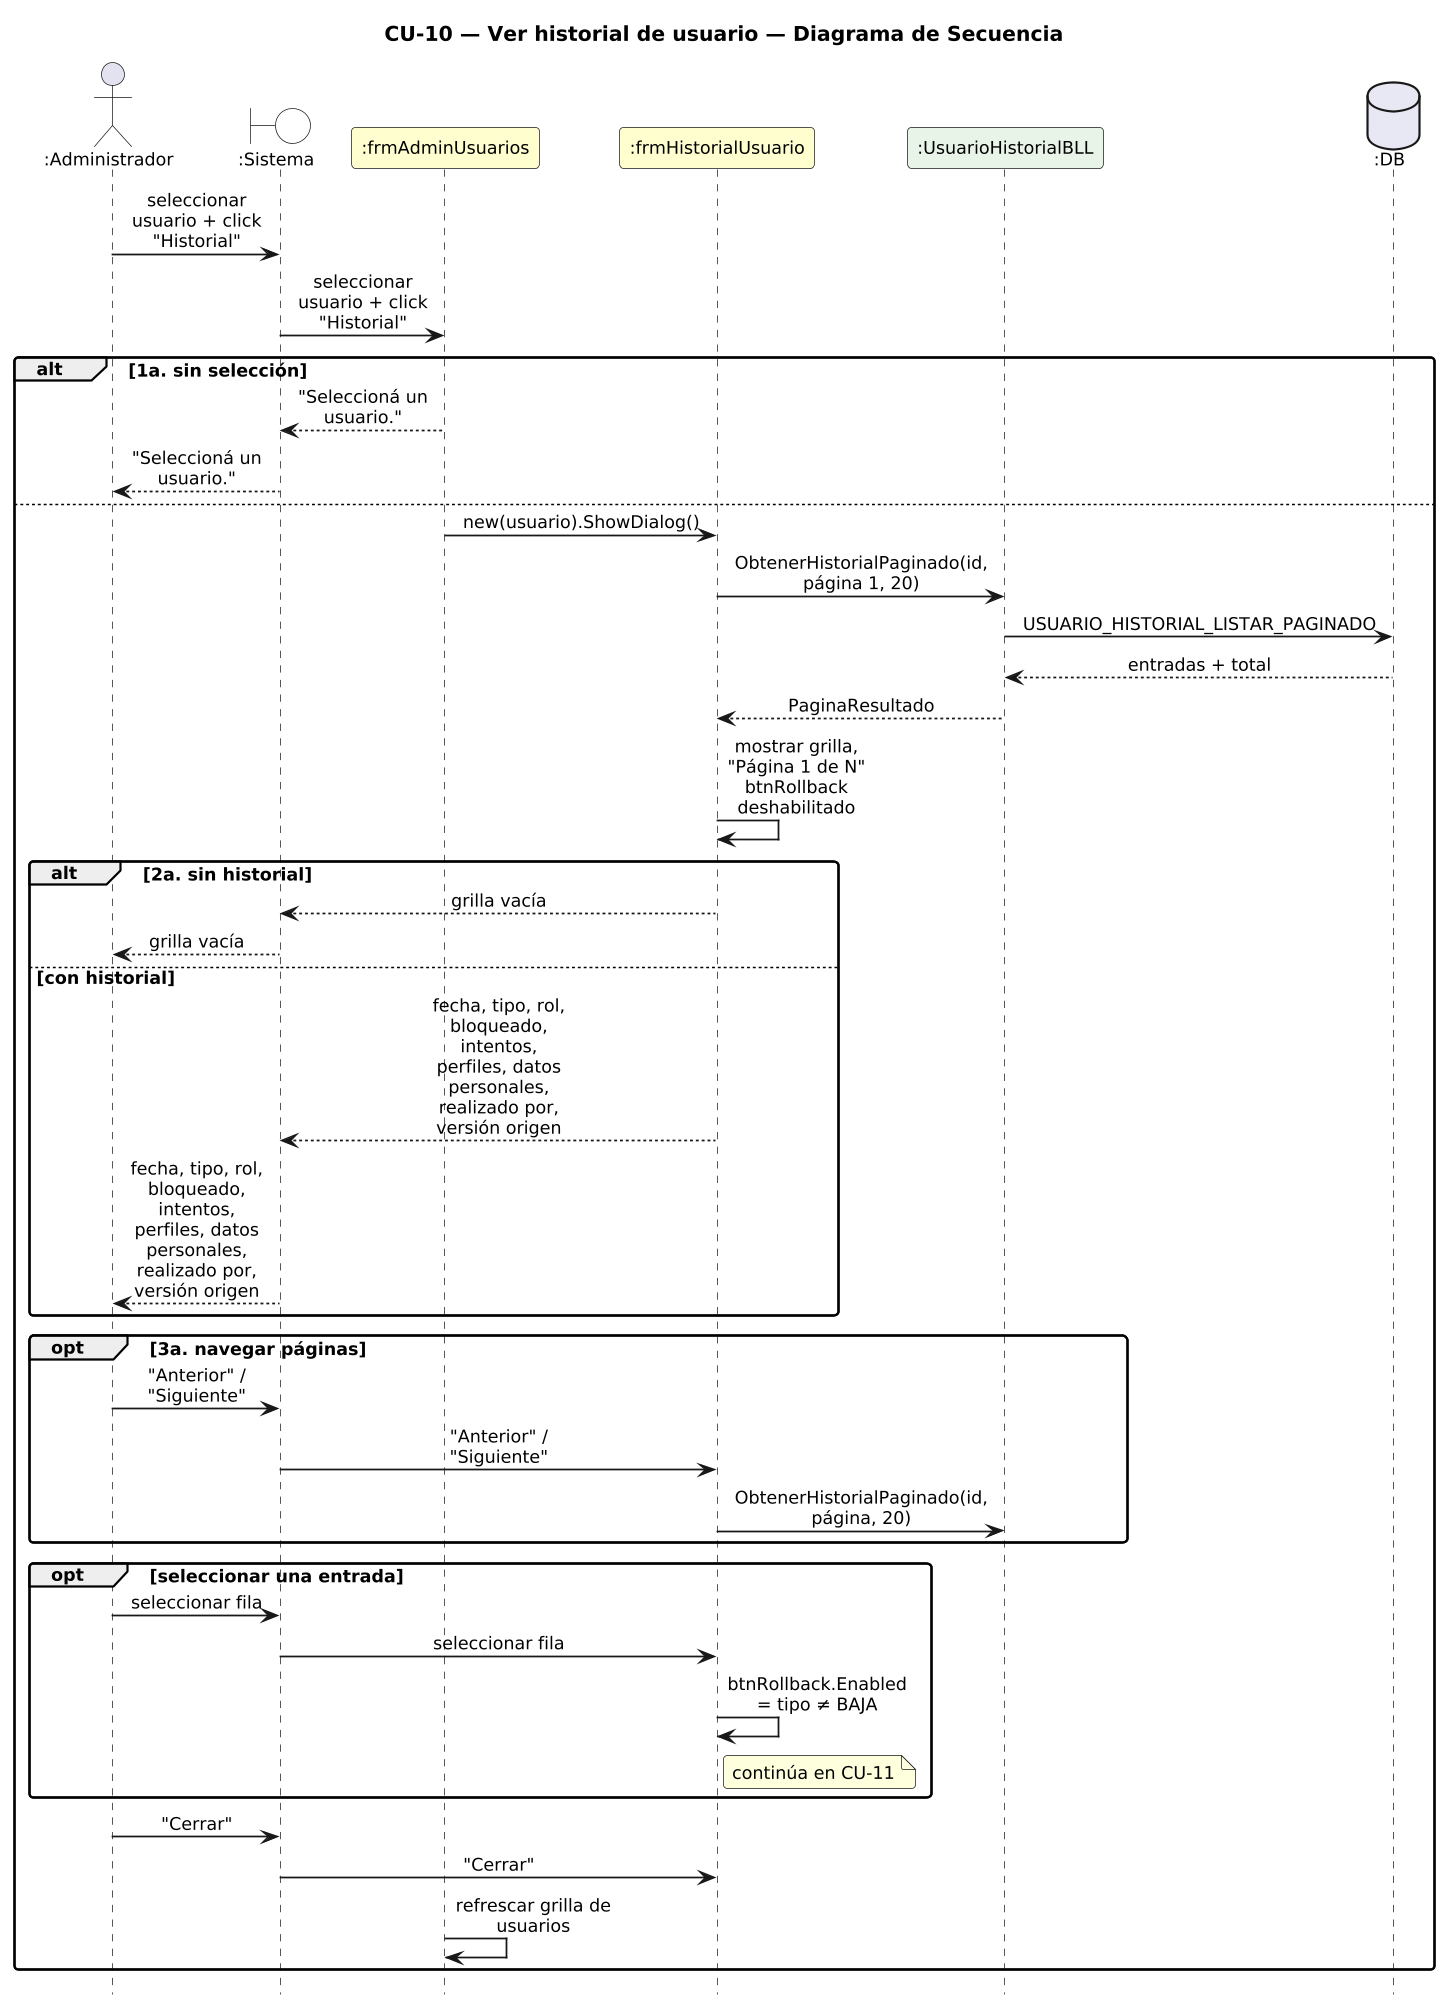

The diagram above was rendered by PlantUML. Its source (embedded in the PNG):
@startuml DiagramaSecuencia_CU10_VerHistorial

title CU-10 — Ver historial de usuario — Diagrama de Secuencia

skinparam shadowing false
skinparam roundcorner 6
skinparam sequenceArrowThickness 1.2
skinparam ParticipantPadding 6
skinparam BoxPadding 4
skinparam maxMessageSize 115
skinparam sequenceMessageAlign center
skinparam defaultFontSize 12
skinparam dpi 140
hide footbox

actor ":Administrador" as A
boundary ":Sistema" as SYS #FFFFFF
participant ":frmAdminUsuarios" as F #FEFECE
participant ":frmHistorialUsuario" as H #FEFECE
participant ":UsuarioHistorialBLL" as HB #E8F4E8
database ":DB" as DB #E8E8F4

A -> SYS : seleccionar usuario + click "Historial"
SYS -> F : seleccionar usuario + click "Historial"
alt 1a. sin selección
  F --> SYS : "Seleccioná un usuario."
  SYS --> A : "Seleccioná un usuario."
else
  F -> H : new(usuario).ShowDialog()
  H -> HB : ObtenerHistorialPaginado(id, página 1, 20)
  HB -> DB : USUARIO_HISTORIAL_LISTAR_PAGINADO
  DB --> HB : entradas + total
  HB --> H : PaginaResultado
  H -> H : mostrar grilla, "Página 1 de N"\nbtnRollback deshabilitado
  alt 2a. sin historial
    H --> SYS : grilla vacía
    SYS --> A : grilla vacía
  else con historial
    H --> SYS : fecha, tipo, rol, bloqueado, intentos,\nperfiles, datos personales, realizado por,\nversión origen
    SYS --> A : fecha, tipo, rol, bloqueado, intentos,\nperfiles, datos personales, realizado por,\nversión origen
  end
  opt 3a. navegar páginas
    A -> SYS : "Anterior" / "Siguiente"
    SYS -> H : "Anterior" / "Siguiente"
    H -> HB : ObtenerHistorialPaginado(id, página, 20)
  end
  opt seleccionar una entrada
    A -> SYS : seleccionar fila
    SYS -> H : seleccionar fila
    H -> H : btnRollback.Enabled = tipo ≠ BAJA
    note right of H : continúa en CU-11
  end
  A -> SYS : "Cerrar"
  SYS -> H : "Cerrar"
  F -> F : refrescar grilla de usuarios
end

@enduml